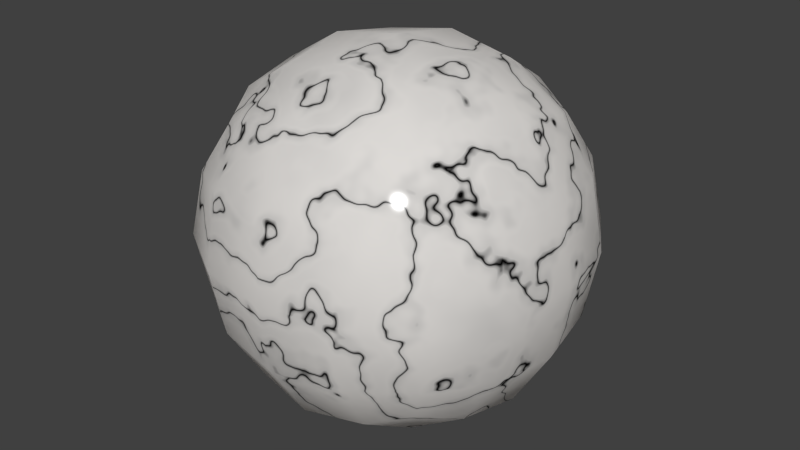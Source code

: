 # Source: 8-cacholong.blend  (saved by Blender 2.71.0; exported with 4.5.12 LTS)
import bpy
from mathutils import Matrix  # noqa: F401  (used for matrix-valued properties, if any)

bpy.ops.wm.read_factory_settings(use_empty=True)
scene = bpy.context.scene
scene.name = 'Scene'

# ---- collections
col_collection_1 = bpy.data.collections.new('Collection 1'); scene.collection.children.link(col_collection_1)

# ---- materials (node trees are filled in below, after node groups)
mat_bmd_cacholong_0008 = bpy.data.materials.new('BMD_Cacholong_0008')
mat_bmd_cacholong_0008.alpha_threshold = 0.0
mat_bmd_cacholong_0008.diffuse_color = (0.8007, 0.7923, 0.7671, 1.0)
mat_bmd_cacholong_0008.roughness = 0.5
mat_bmd_cacholong_0008.line_color = (0.0, 0.0, 0.0, 1.0)

# ---- node groups
ng_bmd_stoneshader = bpy.data.node_groups.new('BMD_StoneShader', 'ShaderNodeTree')
_s = ng_bmd_stoneshader.interface.new_socket(name='Shader', in_out='OUTPUT', socket_type='NodeSocketShader')
_s = ng_bmd_stoneshader.interface.new_socket(name='Color', in_out='INPUT', socket_type='NodeSocketColor')
_s.default_value = (0.8, 0.8, 0.8, 1.0)
_s = ng_bmd_stoneshader.interface.new_socket(name='Translucency', in_out='INPUT', socket_type='NodeSocketFloat')
_s.subtype = 'FACTOR'
_s.default_value = 0.5
_s.min_value = 0.0
_s.max_value = 1.0
_s = ng_bmd_stoneshader.interface.new_socket(name='Glossiness', in_out='INPUT', socket_type='NodeSocketFloat')
_s.subtype = 'FACTOR'
_s.default_value = 0.01
_s.min_value = 0.0
_s.max_value = 1.0
_s = ng_bmd_stoneshader.interface.new_socket(name='Normal', in_out='INPUT', socket_type='NodeSocketVector')
_s.min_value = -1.0
_s.max_value = 1.0
_s.hide_value = True
_N = ng_bmd_stoneshader.nodes; _L = ng_bmd_stoneshader.links
n0 = _N.new('ShaderNodeBsdfDiffuse'); n0.name = 'Diffuse BSDF'; n0.location = (-230, 92)
n1 = _N.new('ShaderNodeBsdfAnisotropic'); n1.name = 'Glossy BSDF'; n1.location = (-3, -92)
n1.distribution = 'BECKMANN'
n1.inputs[1].default_value = 0.1581
n2 = _N.new('ShaderNodeMixShader'); n2.name = 'Mix Shader'; n2.location = (3, 58)
n3 = _N.new('ShaderNodeMixShader'); n3.name = 'Mix Shader.001'; n3.location = (239, 25)
n4 = _N.new('NodeGroupOutput'); n4.name = 'Group Output'; n4.location = (439, 0)
n5 = _N.new('ShaderNodeBsdfTranslucent'); n5.name = 'Translucent BSDF'; n5.location = (-239, -55)
n6 = _N.new('NodeGroupInput'); n6.name = 'Group Input'; n6.location = (-439, 0)
_L.new(n0.outputs[0], n2.inputs[1])
_L.new(n2.outputs[0], n3.inputs[1])
_L.new(n5.outputs[0], n2.inputs[2])
_L.new(n3.outputs[0], n4.inputs[0])
_L.new(n1.outputs[0], n3.inputs[2])
_L.new(n6.outputs[0], n5.inputs[0])
_L.new(n6.outputs[0], n0.inputs[0])
_L.new(n6.outputs[1], n2.inputs[0])
_L.new(n6.outputs[2], n3.inputs[0])
_L.new(n6.outputs[3], n5.inputs[1])
_L.new(n6.outputs[3], n0.inputs[2])
_L.new(n6.outputs[3], n1.inputs[4])
n4.is_active_output = True
ng_bmd_cacholongtexture = bpy.data.node_groups.new('BMD_CacholongTexture', 'ShaderNodeTree')
_s = ng_bmd_cacholongtexture.interface.new_socket(name='Color', in_out='OUTPUT', socket_type='NodeSocketColor')
_s.default_value = (0.0, 0.0, 0.0, 0.0)
_s = ng_bmd_cacholongtexture.interface.new_socket(name='Color', in_out='INPUT', socket_type='NodeSocketColor')
_s.default_value = (0.9385, 1.0, 1.0, 1.0)
_s = ng_bmd_cacholongtexture.interface.new_socket(name='Scale', in_out='INPUT', socket_type='NodeSocketFloat')
_s.default_value = 1.0
_s.min_value = -1000.0
_s.max_value = 1000.0
_s = ng_bmd_cacholongtexture.interface.new_socket(name='Distortion', in_out='INPUT', socket_type='NodeSocketFloat')
_s.default_value = 50.0
_s.min_value = -1000.0
_s.max_value = 1000.0
_s = ng_bmd_cacholongtexture.interface.new_socket(name='Vector', in_out='INPUT', socket_type='NodeSocketVector')
_s.min_value = 0.0
_s.max_value = 1.0
_s.hide_value = True
_N = ng_bmd_cacholongtexture.nodes; _L = ng_bmd_cacholongtexture.links
n0 = _N.new('ShaderNodeValToRGB'); n0.name = 'ColorRamp.002'; n0.location = (-383, -222)
while len(n0.color_ramp.elements) > 1: n0.color_ramp.elements.remove(n0.color_ramp.elements[-1])
n0.color_ramp.elements[0].position = 0.0; n0.color_ramp.elements[0].color = (0.1654, 0.1654, 0.1654, 1.0)
_e = n0.color_ramp.elements.new(0.8); _e.color = (1.0, 1.0, 1.0, 1.0)
n1 = _N.new('ShaderNodeMix'); n1.name = 'Mix.001'; n1.location = (235, 219)
n1.data_type = 'RGBA'
n1.inputs[7].default_value = (1.0, 1.0, 1.0, 1.0)
n2 = _N.new('ShaderNodeMix'); n2.name = 'Mix.004'; n2.location = (267, -65)
n2.data_type = 'RGBA'
n2.blend_type = 'DARKEN'
n2.inputs[0].default_value = 0.7
n3 = _N.new('NodeGroupInput'); n3.name = 'Group Input'; n3.location = (-920, 0)
n4 = _N.new('NodeGroupOutput'); n4.name = 'Group Output'; n4.location = (920, 0)
n5 = _N.new('ShaderNodeMath'); n5.name = 'Math'; n5.location = (-535, 205)
n5.operation = 'MULTIPLY'
n5.inputs[1].default_value = 5.0
n6 = _N.new('ShaderNodeTexNoise'); n6.name = 'Noise Texture'; n6.location = (-11, 222)
n7 = _N.new('ShaderNodeTexWave'); n7.name = 'Wave Texture.001'; n7.location = (-720, -98)
n7.wave_type = 'RINGS'
n7.bands_direction = 'DIAGONAL'
n7.rings_direction = 'SPHERICAL'
n7.inputs[3].default_value = 5.0
n7.inputs[6].default_value = 1.571
n8 = _N.new('ShaderNodeMix'); n8.name = 'Mix.002'; n8.location = (-39, -41)
n8.data_type = 'RGBA'
n8.inputs[6].default_value = (0.0, 0.0, 0.0, 1.0)
n8.inputs[7].default_value = (1.0, 1.0, 1.0, 1.0)
n9 = _N.new('ShaderNodeValToRGB'); n9.name = 'ColorRamp.003'; n9.location = (-384, 21)
while len(n9.color_ramp.elements) > 1: n9.color_ramp.elements.remove(n9.color_ramp.elements[-1])
n9.color_ramp.elements[0].position = 0.0; n9.color_ramp.elements[0].color = (0.0, 0.0, 0.0, 1.0)
_e = n9.color_ramp.elements.new(0.03); _e.color = (1.0, 1.0, 1.0, 1.0)
n10 = _N.new('ShaderNodeMix'); n10.name = 'Mix'; n10.location = (503, 111)
n10.data_type = 'RGBA'
n11 = _N.new('ShaderNodeMix'); n11.name = 'Mix.003'; n11.location = (720, 70)
n11.data_type = 'RGBA'
_L.new(n7.outputs[1], n9.inputs[0])
_L.new(n9.outputs[0], n8.inputs[0])
_L.new(n7.outputs[1], n0.inputs[0])
_L.new(n8.outputs[2], n2.inputs[6])
_L.new(n0.outputs[0], n2.inputs[7])
_L.new(n6.outputs[0], n1.inputs[6])
_L.new(n2.outputs[2], n10.inputs[6])
_L.new(n1.outputs[2], n10.inputs[7])
_L.new(n11.outputs[2], n4.inputs[0])
_L.new(n3.outputs[1], n7.inputs[1])
_L.new(n3.outputs[1], n5.inputs[0])
_L.new(n5.outputs[0], n6.inputs[2])
_L.new(n3.outputs[2], n7.inputs[2])
_L.new(n3.outputs[3], n6.inputs[0])
_L.new(n3.outputs[3], n7.inputs[0])
_L.new(n2.outputs[2], n10.inputs[0])
_L.new(n3.outputs[0], n11.inputs[7])
_L.new(n10.outputs[2], n11.inputs[0])
_L.new(n10.outputs[2], n11.inputs[6])
n4.is_active_output = True

# ---- material node trees
mat_bmd_cacholong_0008.use_nodes = True; mat_bmd_cacholong_0008.node_tree.nodes.clear()
_N = mat_bmd_cacholong_0008.node_tree.nodes; _L = mat_bmd_cacholong_0008.node_tree.links
n0 = _N.new('ShaderNodeOutputMaterial'); n0.name = 'Material Output'; n0.location = (217, -25)
n0.width = 120
n1 = _N.new('ShaderNodeGroup'); n1.name = 'Group'; n1.location = (-6, 25)
n1.node_tree = ng_bmd_stoneshader
n1.inputs[1].default_value = 0.3
n1.inputs[2].default_value = 0.02
n1.inputs[3].default_value = (0.0, 0.0, 0.0)
n2 = _N.new('ShaderNodeGroup'); n2.name = 'Group.001'; n2.location = (-217, 23)
n2.node_tree = ng_bmd_cacholongtexture
n2.inputs[0].default_value = (1.0, 0.9686, 0.9334, 1.0)
n2.inputs[1].default_value = 1.0
n2.inputs[2].default_value = 50.0
n2.inputs[3].default_value = (0.0, 0.0, 0.0)
_L.new(n1.outputs[0], n0.inputs[0])
_L.new(n2.outputs[0], n1.inputs[0])
n0.is_active_output = True

# ---- world
world_world = bpy.data.worlds.new('World'); scene.world = world_world
world_world.color = (0.05088, 0.05088, 0.05088)
world_world.use_sun_shadow = False
world_world.sun_shadow_jitter_overblur = 0.0
world_world.cycles.sampling_method = 'MANUAL'
world_world.cycles.sample_map_resolution = 256

# ---- meshes
me_test = bpy.data.meshes.new('Test')
me_test.from_pydata([(4.54e-08, 1.118e-07, -0.8785), (0.3507, 3.725e-08, -0.8194), (-2.235e-08, -0.3507, -0.8194), (-0.3507, 1.639e-07, -0.8194), (1.043e-07, 0.3507, -0.8194), (0.3264, 0.3264, -0.7639), (0.3264, -0.3264, -0.7639), (-0.3264, -0.3264, -0.7639), (-0.3264, 0.3264, -0.7639), (-1.136e-07, -1.648e-07, 0.8785), (0.0, 0.3507, 0.8194), (-0.3507, -4.47e-08, 0.8194), (-2.235e-07, -0.3507, 0.8194), (0.3507, -2.682e-07, 0.8194), (0.3264, 0.3264, 0.7639), (-0.3264, 0.3264, 0.7639), (-0.3264, -0.3264, 0.7639), (0.3264, -0.3264, 0.7639), (0.8785, -2.608e-07, 0.0), (0.8194, 0.3507, 0.0), (0.8194, -3.129e-07, 0.3507), (0.8194, -0.3507, 0.0), (0.8194, -1.714e-07, -0.3507), (0.7639, 0.3264, -0.3264), (0.7639, 0.3264, 0.3264), (0.7639, -0.3264, 0.3264), (0.7639, -0.3264, -0.3264), (-2.608e-07, -0.8785, 0.0), (0.3507, -0.8194, 0.0), (-3.055e-07, -0.8194, 0.3507), (-0.3507, -0.8194, 0.0), (-1.937e-07, -0.8194, -0.3507), (0.3264, -0.7639, -0.3264), (0.3264, -0.7639, 0.3264), (-0.3264, -0.7639, 0.3264), (-0.3264, -0.7639, -0.3264), (-0.8785, 1.849e-07, 0.0), (-0.8194, -0.3507, 0.0), (-0.8194, 1.341e-07, 0.3507), (-0.8194, 0.3507, 0.0), (-0.8194, 1.937e-07, -0.3507), (-0.7639, -0.3264, -0.3264), (-0.7639, -0.3264, 0.3264), (-0.7639, 0.3264, 0.3264), (-0.7639, 0.3264, -0.3264), (1.963e-07, 0.8785, 0.0), (0.3507, 0.8194, 0.0), (1.788e-07, 0.8194, -0.3507), (-0.3507, 0.8194, 0.0), (1.714e-07, 0.8194, 0.3507), (0.3264, 0.7639, 0.3264), (0.3264, 0.7639, -0.3264), (-0.3264, 0.7639, -0.3264), (-0.3264, 0.7639, 0.3264), (0.599, 0.3021, -0.599), (0.6432, -6.333e-08, -0.6432), (0.599, -0.3021, -0.599), (0.3021, 0.599, -0.599), (1.462e-07, 0.6432, -0.6432), (-0.3021, 0.599, -0.599), (0.599, 0.599, -0.3021), (0.6432, 0.6432, 0.0), (0.599, 0.599, 0.3021), (0.3021, -0.599, -0.599), (-9.872e-08, -0.6432, -0.6432), (-0.3021, -0.599, -0.599), (0.599, -0.599, -0.3021), (0.6432, -0.6432, 0.0), (0.599, -0.599, 0.3021), (-0.599, -0.3021, -0.599), (-0.6432, 1.9e-07, -0.6432), (-0.599, 0.3021, -0.599), (-0.599, -0.599, -0.3021), (-0.6432, -0.6432, 0.0), (-0.599, -0.599, 0.3021), (-0.599, 0.599, -0.3021), (-0.6432, 0.6432, 0.0), (-0.599, 0.599, 0.3021), (0.599, 0.3021, 0.599), (0.6432, -3.316e-07, 0.6432), (0.599, -0.3021, 0.599), (0.3021, 0.599, 0.599), (1.146e-07, 0.6432, 0.6432), (-0.3021, 0.599, 0.599), (0.3021, -0.599, 0.599), (-2.962e-07, -0.6432, 0.6432), (-0.3021, -0.599, 0.599), (-0.599, -0.3021, 0.599), (-0.6432, 6.333e-08, 0.6432), (-0.599, 0.3021, 0.599), (0.5093, 0.5093, -0.5093), (0.5093, -0.5093, -0.5093), (-0.5093, -0.5093, -0.5093), (-0.5093, 0.5093, -0.5093), (0.5093, 0.5093, 0.5093), (0.5093, -0.5093, 0.5093), (-0.5093, -0.5093, 0.5093), (-0.5093, 0.5093, 0.5093)], [], [(0, 4, 5, 1), (1, 5, 54, 55), (4, 58, 57, 5), (5, 57, 90, 54), (0, 1, 6, 2), (2, 6, 63, 64), (1, 55, 56, 6), (6, 56, 91, 63), (0, 2, 7, 3), (3, 7, 69, 70), (2, 64, 65, 7), (7, 65, 92, 69), (0, 3, 8, 4), (4, 8, 59, 58), (3, 70, 71, 8), (8, 71, 93, 59), (9, 13, 14, 10), (10, 14, 81, 82), (13, 79, 78, 14), (14, 78, 94, 81), (9, 10, 15, 11), (11, 15, 89, 88), (10, 82, 83, 15), (15, 83, 97, 89), (9, 11, 16, 12), (12, 16, 86, 85), (11, 88, 87, 16), (16, 87, 96, 86), (9, 12, 17, 13), (13, 17, 80, 79), (12, 85, 84, 17), (17, 84, 95, 80), (18, 22, 23, 19), (19, 23, 60, 61), (22, 55, 54, 23), (23, 54, 90, 60), (18, 19, 24, 20), (20, 24, 78, 79), (19, 61, 62, 24), (24, 62, 94, 78), (18, 20, 25, 21), (21, 25, 68, 67), (20, 79, 80, 25), (25, 80, 95, 68), (18, 21, 26, 22), (22, 26, 56, 55), (21, 67, 66, 26), (26, 66, 91, 56), (27, 31, 32, 28), (28, 32, 66, 67), (31, 64, 63, 32), (32, 63, 91, 66), (27, 28, 33, 29), (29, 33, 84, 85), (28, 67, 68, 33), (33, 68, 95, 84), (27, 29, 34, 30), (30, 34, 74, 73), (29, 85, 86, 34), (34, 86, 96, 74), (27, 30, 35, 31), (31, 35, 65, 64), (30, 73, 72, 35), (35, 72, 92, 65), (36, 40, 41, 37), (37, 41, 72, 73), (40, 70, 69, 41), (41, 69, 92, 72), (36, 37, 42, 38), (38, 42, 87, 88), (37, 73, 74, 42), (42, 74, 96, 87), (36, 38, 43, 39), (39, 43, 77, 76), (38, 88, 89, 43), (43, 89, 97, 77), (36, 39, 44, 40), (40, 44, 71, 70), (39, 76, 75, 44), (44, 75, 93, 71), (45, 49, 50, 46), (46, 50, 62, 61), (49, 82, 81, 50), (50, 81, 94, 62), (45, 46, 51, 47), (47, 51, 57, 58), (46, 61, 60, 51), (51, 60, 90, 57), (45, 47, 52, 48), (48, 52, 75, 76), (47, 58, 59, 52), (52, 59, 93, 75), (45, 48, 53, 49), (49, 53, 83, 82), (48, 76, 77, 53), (53, 77, 97, 83)])
me_test.polygons.foreach_set('use_smooth', [True] * 96)
me_test.materials.append(mat_bmd_cacholong_0008)
me_test.use_remesh_preserve_volume = False
me_test.use_remesh_preserve_attributes = False
me_test.use_mirror_vertex_groups = False
me_test.update()

# ---- objects
ob_test = bpy.data.objects.new('Test', me_test)

# ---- transforms, parenting, visibility, modifiers, constraints
ob_test.location = (0.0, 0.0, 0.0)
ob_test.lock_rotations_4d = False
ob_test.empty_display_type = 'ARROWS'
ob_test.lineart.crease_threshold = 0.0

# ---- collection membership
col_collection_1.objects.link(ob_test)

# ---- scene / render settings (as saved in the file)
scene.frame_start = 1; scene.frame_end = 250; scene.frame_set(1)
scene.render.engine = 'CYCLES'
scene.render.resolution_percentage = 50
scene.render.dither_intensity = 0.0
scene.cycles.use_denoising = False
scene.cycles.samples = 10
scene.cycles.sampling_pattern = 'TABULATED_SOBOL'
scene.cycles.light_sampling_threshold = 0.0
scene.cycles.use_adaptive_sampling = False
scene.cycles.use_light_tree = False
scene.cycles.blur_glossy = 0.0
scene.cycles.volume_bounces = 1
scene.cycles.pixel_filter_type = 'GAUSSIAN'
scene.cycles.sample_clamp_indirect = 0.0
scene.view_settings.view_transform = 'Standard'
bpy.context.view_layer.update()

# ---- added for rendering (the .blend has no active camera and no usable light): camera, sun
cam_auto = bpy.data.cameras.new('AutoCamera')
cam_auto.lens = 50.0
cam_auto.sensor_width = 36.0
cam_auto.clip_end = 1000.0
ob_auto_camera = bpy.data.objects.new('AutoCamera', cam_auto)
scene.collection.objects.link(ob_auto_camera)
ob_auto_camera.location = (2.81557, -3.37868, 2.25245)
ob_auto_camera.rotation_euler = (1.09748, -7.21219e-08, 0.694738)
scene.camera = ob_auto_camera
light_auto_sun = bpy.data.lights.new('AutoSun', 'SUN')
light_auto_sun.energy = 3.0
light_auto_sun.angle = 0.0523599
ob_auto_sun = bpy.data.objects.new('AutoSun', light_auto_sun)
scene.collection.objects.link(ob_auto_sun)
ob_auto_sun.rotation_euler = (0.872665, 0.174533, 0.523599)
bpy.context.view_layer.update()

